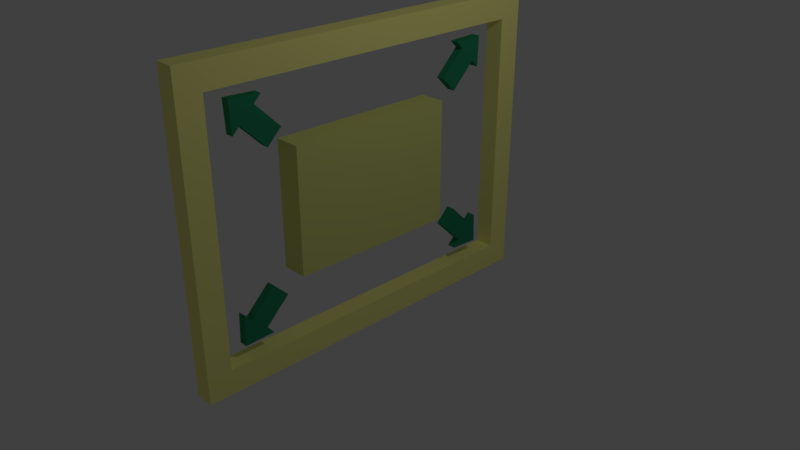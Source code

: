 # Source: ScaleUpPickUp.blend  (saved by Blender 2.79.0; exported with 4.5.12 LTS)
import bpy
from mathutils import Matrix  # noqa: F401  (used for matrix-valued properties, if any)

bpy.ops.wm.read_factory_settings(use_empty=True)
scene = bpy.context.scene
scene.name = 'Scene'

# ---- collections
col_collection_1 = bpy.data.collections.new('Collection 1'); scene.collection.children.link(col_collection_1)

# ---- materials (node trees are filled in below, after node groups)
mat_material_003 = bpy.data.materials.new('Material.003')
mat_material_003.alpha_threshold = 0.0
mat_material_003.use_transparent_shadow = False
mat_material_003.diffuse_color = (1.0, 0.9789, 0.3175, 1.0)
mat_material_003.roughness = 0.5
mat_material_002 = bpy.data.materials.new('Material.002')
mat_material_002.alpha_threshold = 0.0
mat_material_002.use_transparent_shadow = False
mat_material_002.diffuse_color = (0.02412, 0.2738, 0.1408, 1.0)
mat_material_002.roughness = 0.5
mat_material_001 = bpy.data.materials.new('Material.001')
mat_material_001.alpha_threshold = 0.0
mat_material_001.use_transparent_shadow = False
mat_material_001.diffuse_color = (0.7752, 0.8, 0.2498, 1.0)
mat_material_001.roughness = 0.5

# ---- material node trees

# ---- world
world_world = bpy.data.worlds.new('World'); scene.world = world_world
world_world.color = (0.05088, 0.05088, 0.05088)
world_world.use_sun_shadow = False
world_world.sun_shadow_jitter_overblur = 0.0
world_world.cycles.sampling_method = 'MANUAL'

# ---- cameras
cam_camera = bpy.data.cameras.new('Camera')
cam_camera.clip_end = 100.0
cam_camera.lens = 35.0
cam_camera.sensor_width = 32.0
cam_camera.sensor_height = 18.0
cam_camera.ortho_scale = 7.314
cam_camera.dof.focus_distance = 0.0
cam_camera.dof.aperture_fstop = 128.0

# ---- lights
light_lamp = bpy.data.lights.new('Lamp', 'POINT')
light_lamp.transmission_factor = 0.0
light_lamp.cutoff_distance = 30.0
light_lamp.energy = 100.0
light_lamp.shadow_buffer_clip_start = 1.001
light_lamp.shadow_soft_size = 0.1
light_lamp.shadow_maximum_resolution = 0.006
light_lamp.use_absolute_resolution = True

# ---- meshes
me_cube_006 = bpy.data.meshes.new('Cube.006')
me_cube_006.from_pydata([(-1.0, -1.0, -1.0), (-1.0, -1.0, 1.0), (-1.0, 1.0, -1.0), (-1.0, 1.0, 1.0), (1.0, -1.0, -1.0), (1.0, -1.0, 1.0), (1.0, 1.0, -1.0), (1.0, 1.0, 1.0), (-1.0, 0.875, -1.0), (-1.0, 0.75, -1.0), (-1.0, 0.625, -1.0), (-1.0, 0.5, -1.0), (-1.0, 0.375, -1.0), (-1.0, 0.25, -1.0), (-1.0, 0.125, -1.0), (-1.0, 0.0, -1.0), (-1.0, -0.125, -1.0), (-1.0, -0.25, -1.0), (-1.0, -0.375, -1.0), (-1.0, -0.5, -1.0), (-1.0, -0.625, -1.0), (-1.0, -0.75, -1.0), (-1.0, -0.875, -1.0), (-1.0, -0.875, 1.0), (-1.0, -0.75, 1.0), (-1.0, -0.625, 1.0), (-1.0, -0.5, 1.0), (-1.0, -0.375, 1.0), (-1.0, -0.25, 1.0), (-1.0, -0.125, 1.0), (-1.0, 0.0, 1.0), (-1.0, 0.125, 1.0), (-1.0, 0.25, 1.0), (-1.0, 0.375, 1.0), (-1.0, 0.5, 1.0), (-1.0, 0.625, 1.0), (-1.0, 0.75, 1.0), (-1.0, 0.875, 1.0), (1.0, -0.875, -1.0), (1.0, -0.75, -1.0), (1.0, -0.625, -1.0), (1.0, -0.5, -1.0), (1.0, -0.375, -1.0), (1.0, -0.25, -1.0), (1.0, -0.125, -1.0), (1.0, 0.0, -1.0), (1.0, 0.125, -1.0), (1.0, 0.25, -1.0), (1.0, 0.375, -1.0), (1.0, 0.5, -1.0), (1.0, 0.625, -1.0), (1.0, 0.75, -1.0), (1.0, 0.875, -1.0), (1.0, 0.875, 1.0), (1.0, 0.75, 1.0), (1.0, 0.625, 1.0), (1.0, 0.5, 1.0), (1.0, 0.375, 1.0), (1.0, 0.25, 1.0), (1.0, 0.125, 1.0), (1.0, 0.0, 1.0), (1.0, -0.125, 1.0), (1.0, -0.25, 1.0), (1.0, -0.375, 1.0), (1.0, -0.5, 1.0), (1.0, -0.625, 1.0), (1.0, -0.75, 1.0), (1.0, -0.875, 1.0), (-1.0, -1.0, -0.8333), (-1.0, -1.0, -0.6667), (-1.0, -1.0, -0.5), (-1.0, -1.0, -0.3333), (-1.0, -1.0, -0.1667), (-1.0, -1.0, 7.451e-08), (-1.0, -1.0, 0.1667), (-1.0, -1.0, 0.3333), (-1.0, -1.0, 0.5), (-1.0, -1.0, 0.6667), (-1.0, -1.0, 0.8333), (-1.0, 1.0, 0.8333), (-1.0, 1.0, 0.6667), (-1.0, 1.0, 0.5), (-1.0, 1.0, 0.3333), (-1.0, 1.0, 0.1667), (-1.0, 1.0, -7.451e-08), (-1.0, 1.0, -0.1667), (-1.0, 1.0, -0.3333), (-1.0, 1.0, -0.5), (-1.0, 1.0, -0.6667), (-1.0, 1.0, -0.8333), (1.0, 1.0, 0.8333), (1.0, 1.0, 0.6667), (1.0, 1.0, 0.5), (1.0, 1.0, 0.3333), (1.0, 1.0, 0.1667), (1.0, 1.0, -7.451e-08), (1.0, 1.0, -0.1667), (1.0, 1.0, -0.3333), (1.0, 1.0, -0.5), (1.0, 1.0, -0.6667), (1.0, 1.0, -0.8333), (1.0, -1.0, 0.8333), (1.0, -1.0, 0.6667), (1.0, -1.0, 0.5), (1.0, -1.0, 0.3333), (1.0, -1.0, 0.1667), (1.0, -1.0, -7.451e-08), (1.0, -1.0, -0.1667), (1.0, -1.0, -0.3333), (1.0, -1.0, -0.5), (1.0, -1.0, -0.6667), (1.0, -1.0, -0.8333), (1.0, 0.875, 0.8333), (1.0, 0.875, 0.6667), (1.0, 0.875, 0.5), (1.0, 0.875, 0.3333), (1.0, 0.875, 0.1667), (1.0, 0.875, -7.451e-08), (1.0, 0.875, -0.1667), (1.0, 0.875, -0.3333), (1.0, 0.875, -0.5), (1.0, 0.875, -0.6667), (1.0, 0.875, -0.8333), (1.0, 0.75, 0.8333), (1.0, 0.75, -0.8333), (1.0, 0.625, 0.8333), (1.0, 0.625, -0.8333), (1.0, 0.5, 0.8333), (1.0, 0.5, -0.8333), (1.0, 0.375, 0.8333), (1.0, 0.375, -0.8333), (1.0, 0.25, 0.8333), (1.0, 0.25, -0.8333), (1.0, 0.125, 0.8333), (1.0, 0.125, -0.8333), (1.0, 0.0, 0.8333), (1.0, 0.0, -0.8333), (1.0, -0.125, 0.8333), (1.0, -0.125, -0.8333), (1.0, -0.25, 0.8333), (1.0, -0.25, -0.8333), (1.0, -0.375, 0.8333), (1.0, -0.375, -0.8333), (1.0, -0.5, 0.8333), (1.0, -0.5, -0.8333), (1.0, -0.625, 0.8333), (1.0, -0.625, -0.8333), (1.0, -0.75, 0.8333), (1.0, -0.75, -0.8333), (1.0, -0.875, 0.8333), (1.0, -0.875, 0.6667), (1.0, -0.875, 0.5), (1.0, -0.875, 0.3333), (1.0, -0.875, 0.1667), (1.0, -0.875, -7.451e-08), (1.0, -0.875, -0.1667), (1.0, -0.875, -0.3333), (1.0, -0.875, -0.5), (1.0, -0.875, -0.6667), (1.0, -0.875, -0.8333), (-1.0, -0.875, 0.8333), (-1.0, -0.875, 0.6667), (-1.0, -0.875, 0.5), (-1.0, -0.875, 0.3333), (-1.0, -0.875, 0.1667), (-1.0, -0.875, -7.451e-08), (-1.0, -0.875, -0.1667), (-1.0, -0.875, -0.3333), (-1.0, -0.875, -0.5), (-1.0, -0.875, -0.6667), (-1.0, -0.875, -0.8333), (-1.0, -0.75, 0.8333), (-1.0, -0.75, -0.8333), (-1.0, -0.625, 0.8333), (-1.0, -0.625, -0.8333), (-1.0, -0.5, 0.8333), (-1.0, -0.5, -0.8333), (-1.0, -0.375, 0.8333), (-1.0, -0.375, -0.8333), (-1.0, -0.25, 0.8333), (-1.0, -0.25, -0.8333), (-1.0, -0.125, 0.8333), (-1.0, -0.125, -0.8333), (-1.0, 0.0, 0.8333), (-1.0, 0.0, -0.8333), (-1.0, 0.125, 0.8333), (-1.0, 0.125, -0.8333), (-1.0, 0.25, 0.8333), (-1.0, 0.25, -0.8333), (-1.0, 0.375, 0.8333), (-1.0, 0.375, -0.8333), (-1.0, 0.5, 0.8333), (-1.0, 0.5, -0.8333), (-1.0, 0.625, 0.8333), (-1.0, 0.625, -0.8333), (-1.0, 0.75, 0.8333), (-1.0, 0.75, -0.8333), (-1.0, 0.875, 0.8333), (-1.0, 0.875, 0.6667), (-1.0, 0.875, 0.5), (-1.0, 0.875, 0.3333), (-1.0, 0.875, 0.1667), (-1.0, 0.875, -7.451e-08), (-1.0, 0.875, -0.1667), (-1.0, 0.875, -0.3333), (-1.0, 0.875, -0.5), (-1.0, 0.875, -0.6667), (-1.0, 0.875, -0.8333)], [], [(79, 3, 7, 90), (149, 67, 5, 101), (101, 5, 1, 78), (22, 38, 4, 0), (67, 23, 1, 5), (7, 3, 37, 53), (53, 37, 36, 54), (54, 36, 35, 55), (55, 35, 34, 56), (56, 34, 33, 57), (57, 33, 32, 58), (58, 32, 31, 59), (59, 31, 30, 60), (60, 30, 29, 61), (61, 29, 28, 62), (62, 28, 27, 63), (63, 27, 26, 64), (64, 26, 25, 65), (65, 25, 24, 66), (66, 24, 23, 67), (2, 6, 52, 8), (8, 52, 51, 9), (9, 51, 50, 10), (10, 50, 49, 11), (11, 49, 48, 12), (12, 48, 47, 13), (13, 47, 46, 14), (14, 46, 45, 15), (15, 45, 44, 16), (16, 44, 43, 17), (17, 43, 42, 18), (18, 42, 41, 19), (19, 41, 40, 20), (20, 40, 39, 21), (21, 39, 38, 22), (90, 7, 53, 112), (112, 53, 54, 123), (123, 54, 55, 125), (125, 55, 56, 127), (127, 56, 57, 129), (129, 57, 58, 131), (131, 58, 59, 133), (133, 59, 60, 135), (135, 60, 61, 137), (137, 61, 62, 139), (139, 62, 63, 141), (141, 63, 64, 143), (143, 64, 65, 145), (145, 65, 66, 147), (147, 66, 67, 149), (37, 3, 79, 197, 195, 193, 191, 189, 187, 185, 183, 181, 179, 177, 175, 173, 171, 160, 23, 24, 25, 26, 27, 28, 29, 30, 31, 32, 33, 34, 35, 36), (207, 206, 205, 204, 203, 202, 201, 200, 199, 198, 197, 79, 80, 81, 82, 83, 84, 85, 86, 87, 88, 89, 2, 8, 9, 10, 11, 12, 13, 14, 15, 16, 17, 18, 19, 20, 21, 22, 0, 68, 69, 70, 71, 72, 73, 74, 75, 76, 77, 78, 1, 23, 160, 161, 162, 163, 164, 165, 166, 167, 168, 169, 170, 172, 174, 176, 178, 180, 182, 184, 186, 188, 190, 192, 194, 196), (122, 159, 170, 207), (159, 170, 160, 149), (122, 112, 197, 207), (160, 197, 79, 90, 112, 123, 125, 127, 129, 131, 133, 135, 137, 139, 141, 143, 145, 147, 149, 101, 78), (39, 148, 159, 38), (40, 146, 148, 39), (41, 144, 146, 40), (42, 142, 144, 41), (43, 140, 142, 42), (44, 138, 140, 43), (45, 136, 138, 44), (46, 134, 136, 45), (47, 132, 134, 46), (48, 130, 132, 47), (49, 128, 130, 48), (50, 126, 128, 49), (51, 124, 126, 50), (52, 122, 124, 51), (6, 100, 122, 52), (100, 99, 121, 122), (99, 98, 120, 121), (98, 97, 119, 120), (97, 96, 118, 119), (96, 95, 117, 118), (95, 94, 116, 117), (94, 93, 115, 116), (93, 92, 114, 115), (92, 91, 113, 114), (91, 90, 112, 113), (4, 111, 68, 0), (111, 110, 69, 68), (110, 109, 70, 69), (109, 108, 71, 70), (108, 107, 72, 71), (107, 106, 73, 72), (106, 105, 74, 73), (105, 104, 75, 74), (104, 103, 76, 75), (103, 102, 77, 76), (102, 101, 78, 77), (38, 159, 111, 4), (159, 158, 110, 111), (158, 157, 109, 110), (157, 156, 108, 109), (156, 155, 107, 108), (155, 154, 106, 107), (154, 153, 105, 106), (153, 152, 104, 105), (152, 151, 103, 104), (151, 150, 102, 103), (150, 149, 101, 102), (2, 89, 100, 6), (89, 88, 99, 100), (88, 87, 98, 99), (87, 86, 97, 98), (86, 85, 96, 97), (85, 84, 95, 96), (84, 83, 94, 95), (83, 82, 93, 94), (82, 81, 92, 93), (81, 80, 91, 92), (80, 79, 90, 91)])
me_cube_006.materials.append(mat_material_003)
me_cube_006.use_remesh_preserve_volume = False
me_cube_006.use_remesh_preserve_attributes = False
me_cube_006.use_mirror_vertex_groups = False
me_cube_006.update()
me_cube_005 = bpy.data.meshes.new('Cube.005')
me_cube_005.from_pydata([(-0.979, -0.2189, -1.0), (-1.0, -0.2189, 1.0), (1.021, -0.2189, -1.0), (1.0, -0.2189, 1.0), (-1.0, -1.0, 0.0), (-1.0, 1.0, 0.5), (-1.0, 1.0, 0.0), (-1.0, 1.0, -0.5), (1.0, 1.0, 0.5), (1.0, 1.0, 0.0), (1.0, 1.0, -0.5), (1.0, -1.0, 0.0), (1.0, -0.2189, 0.5), (1.0, -0.2189, 0.0), (1.0, -0.2189, -0.5), (-1.0, -0.2189, 0.5), (-1.0, -0.2189, 0.0), (-0.979, -0.2189, -0.5)], [], [(1, 3, 12, 15), (17, 16, 15, 5, 6, 7), (12, 8, 5, 15), (1, 4, 11, 3), (2, 13, 3, 11), (14, 17, 7, 10), (0, 2, 11, 4), (4, 1, 16, 0), (17, 14, 2, 0), (7, 6, 9, 10), (6, 5, 8, 9), (10, 9, 8, 12, 13, 14)])
me_cube_005.materials.append(mat_material_002)
me_cube_005.use_remesh_preserve_volume = False
me_cube_005.use_remesh_preserve_attributes = False
me_cube_005.use_mirror_vertex_groups = False
me_cube_005.update()
me_cube_004 = bpy.data.meshes.new('Cube.004')
me_cube_004.from_pydata([(-0.979, -0.2189, -1.0), (-1.0, -0.2189, 1.0), (1.021, -0.2189, -1.0), (1.0, -0.2189, 1.0), (-1.0, -1.0, 0.0), (-1.0, 1.0, 0.5), (-1.0, 1.0, 0.0), (-1.0, 1.0, -0.5), (1.0, 1.0, 0.5), (1.0, 1.0, 0.0), (1.0, 1.0, -0.5), (1.0, -1.0, 0.0), (1.0, -0.2189, 0.5), (1.0, -0.2189, 0.0), (1.0, -0.2189, -0.5), (-1.0, -0.2189, 0.5), (-1.0, -0.2189, 0.0), (-0.979, -0.2189, -0.5)], [], [(1, 3, 12, 15), (17, 16, 15, 5, 6, 7), (12, 8, 5, 15), (1, 4, 11, 3), (2, 13, 3, 11), (14, 17, 7, 10), (0, 2, 11, 4), (4, 1, 16, 0), (17, 14, 2, 0), (7, 6, 9, 10), (6, 5, 8, 9), (10, 9, 8, 12, 13, 14)])
me_cube_004.materials.append(mat_material_002)
me_cube_004.use_remesh_preserve_volume = False
me_cube_004.use_remesh_preserve_attributes = False
me_cube_004.use_mirror_vertex_groups = False
me_cube_004.update()
me_cube_003 = bpy.data.meshes.new('Cube.003')
me_cube_003.from_pydata([(-0.979, -0.2189, -1.0), (-1.0, -0.2189, 1.0), (1.021, -0.2189, -1.0), (1.0, -0.2189, 1.0), (-1.0, -1.0, 0.0), (-1.0, 1.0, 0.5), (-1.0, 1.0, 0.0), (-1.0, 1.0, -0.5), (1.0, 1.0, 0.5), (1.0, 1.0, 0.0), (1.0, 1.0, -0.5), (1.0, -1.0, 0.0), (1.0, -0.2189, 0.5), (1.0, -0.2189, 0.0), (1.0, -0.2189, -0.5), (-1.0, -0.2189, 0.5), (-1.0, -0.2189, 0.0), (-0.979, -0.2189, -0.5)], [], [(1, 3, 12, 15), (17, 16, 15, 5, 6, 7), (12, 8, 5, 15), (1, 4, 11, 3), (2, 13, 3, 11), (14, 17, 7, 10), (0, 2, 11, 4), (4, 1, 16, 0), (17, 14, 2, 0), (7, 6, 9, 10), (6, 5, 8, 9), (10, 9, 8, 12, 13, 14)])
me_cube_003.materials.append(mat_material_002)
me_cube_003.use_remesh_preserve_volume = False
me_cube_003.use_remesh_preserve_attributes = False
me_cube_003.use_mirror_vertex_groups = False
me_cube_003.update()
me_cube_002 = bpy.data.meshes.new('Cube.002')
me_cube_002.from_pydata([(-0.979, -0.2189, -1.0), (-1.0, -0.2189, 1.0), (1.021, -0.2189, -1.0), (1.0, -0.2189, 1.0), (-1.0, -1.0, 0.0), (-1.0, 1.0, 0.5), (-1.0, 1.0, 0.0), (-1.0, 1.0, -0.5), (1.0, 1.0, 0.5), (1.0, 1.0, 0.0), (1.0, 1.0, -0.5), (1.0, -1.0, 0.0), (1.0, -0.2189, 0.5), (1.0, -0.2189, 0.0), (1.0, -0.2189, -0.5), (-1.0, -0.2189, 0.5), (-1.0, -0.2189, 0.0), (-0.979, -0.2189, -0.5)], [], [(1, 3, 12, 15), (17, 16, 15, 5, 6, 7), (12, 8, 5, 15), (1, 4, 11, 3), (2, 13, 3, 11), (14, 17, 7, 10), (0, 2, 11, 4), (4, 1, 16, 0), (17, 14, 2, 0), (7, 6, 9, 10), (6, 5, 8, 9), (10, 9, 8, 12, 13, 14)])
_uv = me_cube_002.uv_layers.new(name='UVMap')
_uv.uv.foreach_set('vector', [0.0, 0.0, 1.0, 0.0, 1.0, 1.0, 0.0, 1.0, 0.5, 1.0, 0.933, 0.75, 0.933, 0.25, 0.5, 0.0, 0.06699, 0.25, 0.06699, 0.75, 0.0, 0.0, 1.0, 0.0, 1.0, 1.0, 0.0, 1.0, 0.0, 0.0, 1.0, 0.0, 1.0, 1.0, 0.0, 1.0, 0.0, 0.0, 1.0, 0.0, 1.0, 1.0, 0.0, 1.0, 0.0, 0.0, 1.0, 0.0, 1.0, 1.0, 0.0, 1.0, 0.0, 0.0, 1.0, 0.0, 1.0, 1.0, 0.0, 1.0, 0.0, 0.0, 1.0, 0.0, 1.0, 1.0, 0.0, 1.0, 0.0, 0.0, 1.0, 0.0, 1.0, 1.0, 0.0, 1.0, 0.0, 0.0, 1.0, 0.0, 1.0, 1.0, 0.0, 1.0, 0.0, 0.0, 1.0, 0.0, 1.0, 1.0, 0.0, 1.0, 1.49e-07, 0.0, 0.5, 0.0, 1.0, 9.78e-08, 1.0, 1.0, 0.5, 1.0, 0.0, 1.0])
me_cube_002.materials.append(mat_material_002)
me_cube_002.use_remesh_preserve_volume = False
me_cube_002.use_remesh_preserve_attributes = False
me_cube_002.use_mirror_vertex_groups = False
me_cube_002.update()
me_cube_001 = bpy.data.meshes.new('Cube.001')
me_cube_001.from_pydata([(-1.0, -1.0, -1.0), (-1.0, -1.0, 1.0), (-1.0, 1.0, -1.0), (-1.0, 1.0, 1.0), (1.0, -1.0, -1.0), (1.0, -1.0, 1.0), (1.0, 1.0, -1.0), (1.0, 1.0, 1.0)], [], [(0, 1, 3, 2), (2, 3, 7, 6), (6, 7, 5, 4), (4, 5, 1, 0), (2, 6, 4, 0), (7, 3, 1, 5)])
me_cube_001.materials.append(mat_material_001)
me_cube_001.use_remesh_preserve_volume = False
me_cube_001.use_remesh_preserve_attributes = False
me_cube_001.use_mirror_vertex_groups = False
me_cube_001.update()

# ---- objects
ob_cube_005 = bpy.data.objects.new('Cube.005', me_cube_006)
ob_cube_004 = bpy.data.objects.new('Cube.004', me_cube_005)
ob_cube_003 = bpy.data.objects.new('Cube.003', me_cube_004)
ob_cube_002 = bpy.data.objects.new('Cube.002', me_cube_003)
ob_cube_001 = bpy.data.objects.new('Cube.001', me_cube_002)
ob_cube = bpy.data.objects.new('Cube', me_cube_001)
ob_lamp = bpy.data.objects.new('Lamp', light_lamp)
ob_camera = bpy.data.objects.new('Camera', cam_camera)

# ---- transforms, parenting, visibility, modifiers, constraints
ob_cube_005.location = (0.0, 0.0, 1.017)
ob_cube_005.scale = (0.1297, -2.56, 1.994)
ob_cube_005.lineart.crease_threshold = 0.0
ob_cube_004.location = (0.0, -1.705, -0.2015)
ob_cube_004.rotation_euler = (0.7854, -0.0, 0.0)
ob_cube_004.scale = (0.05826, 0.3837, 0.276)
ob_cube_004.lineart.crease_threshold = 0.0
ob_cube_003.location = (0.0, 1.675, -0.1965)
ob_cube_003.rotation_euler = (8.639, -0.0, 0.0)
ob_cube_003.scale = (0.05826, 0.3837, 0.276)
ob_cube_003.lineart.crease_threshold = 0.0
ob_cube_002.location = (0.0, 1.616, 2.242)
ob_cube_002.rotation_euler = (10.21, -0.0, 0.0)
ob_cube_002.scale = (0.05826, 0.3837, 0.276)
ob_cube_002.lineart.crease_threshold = 0.0
ob_cube_001.location = (0.0, -1.651, 2.244)
ob_cube_001.rotation_euler = (5.498, -0.0, 0.0)
ob_cube_001.scale = (0.05826, 0.3837, 0.276)
ob_cube_001.lineart.crease_threshold = 0.0
ob_cube.location = (0.0, -0.03553, 1.017)
ob_cube.scale = (0.174, 1.146, 0.8243)
ob_cube.lineart.crease_threshold = 0.0
ob_lamp.location = (4.076, 1.005, 5.904)
ob_lamp.rotation_euler = (0.6503, 0.05522, 1.866)
ob_lamp.lock_rotations_4d = False
ob_lamp.empty_display_type = 'ARROWS'
ob_lamp.color = (0.0, 0.0, 0.0, 0.0)
ob_lamp.lineart.crease_threshold = 0.0
ob_camera.location = (7.481, -6.508, 5.344)
ob_camera.rotation_euler = (1.109, 0.0, 0.8149)
ob_camera.lock_rotations_4d = False
ob_camera.empty_display_type = 'ARROWS'
ob_camera.color = (0.0, 0.0, 0.0, 0.0)
ob_camera.display_type = 'WIRE'
ob_camera.lineart.crease_threshold = 0.0

# ---- collection membership
col_collection_1.objects.link(ob_cube_005)
col_collection_1.objects.link(ob_cube_004)
col_collection_1.objects.link(ob_cube_003)
col_collection_1.objects.link(ob_cube_002)
col_collection_1.objects.link(ob_cube_001)
col_collection_1.objects.link(ob_cube)
col_collection_1.objects.link(ob_lamp)
col_collection_1.objects.link(ob_camera)

# ---- scene / render settings (as saved in the file)
scene.camera = ob_camera
scene.frame_start = 1; scene.frame_end = 250; scene.frame_set(1)
scene.render.engine = 'BLENDER_EEVEE_NEXT'
scene.render.resolution_percentage = 50
scene.render.dither_intensity = 0.0
scene.cycles.use_denoising = False
scene.cycles.samples = 128
scene.cycles.sampling_pattern = 'TABULATED_SOBOL'
scene.cycles.use_adaptive_sampling = False
scene.cycles.use_light_tree = False
scene.cycles.blur_glossy = 0.0
scene.cycles.sample_clamp_indirect = 0.0
scene.view_settings.view_transform = 'Standard'
bpy.context.view_layer.update()
